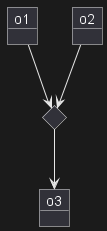

The diagram above was rendered by PlantUML. Its source (embedded in the PNG):
@startuml
object o1
object o2
diamond dia
object o3

o1  --> dia
o2  --> dia
dia --> o3
@enduml